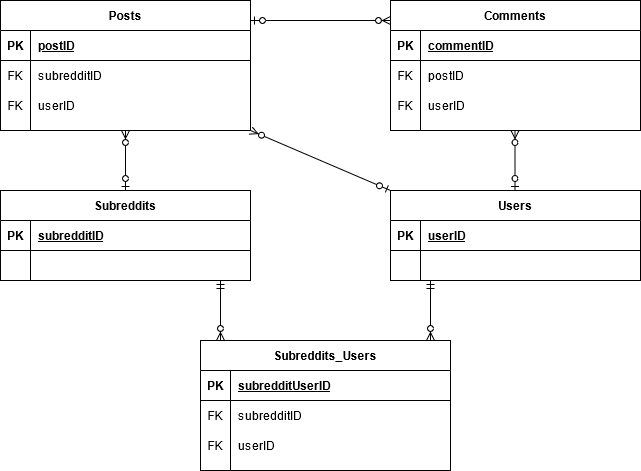

The diagram above was exported from draw.io. Its source (the exported page's mxGraphModel, read from the mxfile embedded in the PNG):
<mxGraphModel dx="1002" dy="711" grid="1" gridSize="10" guides="1" tooltips="1" connect="1" arrows="1" fold="1" page="1" pageScale="1" pageWidth="850" pageHeight="1100" math="0" shadow="0" extFonts="Permanent Marker^https://fonts.googleapis.com/css?family=Permanent+Marker">
  <root>
    <mxCell id="0" />
    <mxCell id="1" parent="0" />
    <mxCell id="C-vyLk0tnHw3VtMMgP7b-2" value="Comments" style="shape=table;startSize=30;container=1;collapsible=1;childLayout=tableLayout;fixedRows=1;rowLines=0;fontStyle=1;align=center;resizeLast=1;" parent="1" vertex="1">
      <mxGeometry x="450" y="120" width="250" height="130" as="geometry" />
    </mxCell>
    <mxCell id="C-vyLk0tnHw3VtMMgP7b-3" value="" style="shape=partialRectangle;collapsible=0;dropTarget=0;pointerEvents=0;fillColor=none;points=[[0,0.5],[1,0.5]];portConstraint=eastwest;top=0;left=0;right=0;bottom=1;" parent="C-vyLk0tnHw3VtMMgP7b-2" vertex="1">
      <mxGeometry y="30" width="250" height="30" as="geometry" />
    </mxCell>
    <mxCell id="C-vyLk0tnHw3VtMMgP7b-4" value="PK" style="shape=partialRectangle;overflow=hidden;connectable=0;fillColor=none;top=0;left=0;bottom=0;right=0;fontStyle=1;" parent="C-vyLk0tnHw3VtMMgP7b-3" vertex="1">
      <mxGeometry width="30" height="30" as="geometry" />
    </mxCell>
    <mxCell id="C-vyLk0tnHw3VtMMgP7b-5" value="commentID" style="shape=partialRectangle;overflow=hidden;connectable=0;fillColor=none;top=0;left=0;bottom=0;right=0;align=left;spacingLeft=6;fontStyle=5;" parent="C-vyLk0tnHw3VtMMgP7b-3" vertex="1">
      <mxGeometry x="30" width="220" height="30" as="geometry" />
    </mxCell>
    <mxCell id="C-vyLk0tnHw3VtMMgP7b-6" value="" style="shape=partialRectangle;collapsible=0;dropTarget=0;pointerEvents=0;fillColor=none;points=[[0,0.5],[1,0.5]];portConstraint=eastwest;top=0;left=0;right=0;bottom=0;" parent="C-vyLk0tnHw3VtMMgP7b-2" vertex="1">
      <mxGeometry y="60" width="250" height="30" as="geometry" />
    </mxCell>
    <mxCell id="C-vyLk0tnHw3VtMMgP7b-7" value="FK" style="shape=partialRectangle;overflow=hidden;connectable=0;fillColor=none;top=0;left=0;bottom=0;right=0;" parent="C-vyLk0tnHw3VtMMgP7b-6" vertex="1">
      <mxGeometry width="30" height="30" as="geometry" />
    </mxCell>
    <mxCell id="C-vyLk0tnHw3VtMMgP7b-8" value="postID" style="shape=partialRectangle;overflow=hidden;connectable=0;fillColor=none;top=0;left=0;bottom=0;right=0;align=left;spacingLeft=6;" parent="C-vyLk0tnHw3VtMMgP7b-6" vertex="1">
      <mxGeometry x="30" width="220" height="30" as="geometry" />
    </mxCell>
    <mxCell id="C-vyLk0tnHw3VtMMgP7b-9" value="" style="shape=partialRectangle;collapsible=0;dropTarget=0;pointerEvents=0;fillColor=none;points=[[0,0.5],[1,0.5]];portConstraint=eastwest;top=0;left=0;right=0;bottom=0;" parent="C-vyLk0tnHw3VtMMgP7b-2" vertex="1">
      <mxGeometry y="90" width="250" height="30" as="geometry" />
    </mxCell>
    <mxCell id="C-vyLk0tnHw3VtMMgP7b-10" value="FK" style="shape=partialRectangle;overflow=hidden;connectable=0;fillColor=none;top=0;left=0;bottom=0;right=0;" parent="C-vyLk0tnHw3VtMMgP7b-9" vertex="1">
      <mxGeometry width="30" height="30" as="geometry" />
    </mxCell>
    <mxCell id="C-vyLk0tnHw3VtMMgP7b-11" value="userID" style="shape=partialRectangle;overflow=hidden;connectable=0;fillColor=none;top=0;left=0;bottom=0;right=0;align=left;spacingLeft=6;" parent="C-vyLk0tnHw3VtMMgP7b-9" vertex="1">
      <mxGeometry x="30" width="220" height="30" as="geometry" />
    </mxCell>
    <mxCell id="CesAHiTbSAJgcwn3cFJ9-8" value="Subreddits_Users" style="shape=table;startSize=30;container=1;collapsible=1;childLayout=tableLayout;fixedRows=1;rowLines=0;fontStyle=1;align=center;resizeLast=1;" parent="1" vertex="1">
      <mxGeometry x="260" y="460" width="250" height="130" as="geometry" />
    </mxCell>
    <mxCell id="CesAHiTbSAJgcwn3cFJ9-9" value="" style="shape=partialRectangle;collapsible=0;dropTarget=0;pointerEvents=0;fillColor=none;points=[[0,0.5],[1,0.5]];portConstraint=eastwest;top=0;left=0;right=0;bottom=1;" parent="CesAHiTbSAJgcwn3cFJ9-8" vertex="1">
      <mxGeometry y="30" width="250" height="30" as="geometry" />
    </mxCell>
    <mxCell id="CesAHiTbSAJgcwn3cFJ9-10" value="PK" style="shape=partialRectangle;overflow=hidden;connectable=0;fillColor=none;top=0;left=0;bottom=0;right=0;fontStyle=1;" parent="CesAHiTbSAJgcwn3cFJ9-9" vertex="1">
      <mxGeometry width="30" height="30" as="geometry" />
    </mxCell>
    <mxCell id="CesAHiTbSAJgcwn3cFJ9-11" value="subredditUserID" style="shape=partialRectangle;overflow=hidden;connectable=0;fillColor=none;top=0;left=0;bottom=0;right=0;align=left;spacingLeft=6;fontStyle=5;" parent="CesAHiTbSAJgcwn3cFJ9-9" vertex="1">
      <mxGeometry x="30" width="220" height="30" as="geometry" />
    </mxCell>
    <mxCell id="CesAHiTbSAJgcwn3cFJ9-12" value="" style="shape=partialRectangle;collapsible=0;dropTarget=0;pointerEvents=0;fillColor=none;points=[[0,0.5],[1,0.5]];portConstraint=eastwest;top=0;left=0;right=0;bottom=0;" parent="CesAHiTbSAJgcwn3cFJ9-8" vertex="1">
      <mxGeometry y="60" width="250" height="30" as="geometry" />
    </mxCell>
    <mxCell id="CesAHiTbSAJgcwn3cFJ9-13" value="FK" style="shape=partialRectangle;overflow=hidden;connectable=0;fillColor=none;top=0;left=0;bottom=0;right=0;" parent="CesAHiTbSAJgcwn3cFJ9-12" vertex="1">
      <mxGeometry width="30" height="30" as="geometry" />
    </mxCell>
    <mxCell id="CesAHiTbSAJgcwn3cFJ9-14" value="subredditID" style="shape=partialRectangle;overflow=hidden;connectable=0;fillColor=none;top=0;left=0;bottom=0;right=0;align=left;spacingLeft=6;" parent="CesAHiTbSAJgcwn3cFJ9-12" vertex="1">
      <mxGeometry x="30" width="220" height="30" as="geometry" />
    </mxCell>
    <mxCell id="CesAHiTbSAJgcwn3cFJ9-15" value="" style="shape=partialRectangle;collapsible=0;dropTarget=0;pointerEvents=0;fillColor=none;points=[[0,0.5],[1,0.5]];portConstraint=eastwest;top=0;left=0;right=0;bottom=0;" parent="CesAHiTbSAJgcwn3cFJ9-8" vertex="1">
      <mxGeometry y="90" width="250" height="30" as="geometry" />
    </mxCell>
    <mxCell id="CesAHiTbSAJgcwn3cFJ9-16" value="FK" style="shape=partialRectangle;overflow=hidden;connectable=0;fillColor=none;top=0;left=0;bottom=0;right=0;" parent="CesAHiTbSAJgcwn3cFJ9-15" vertex="1">
      <mxGeometry width="30" height="30" as="geometry" />
    </mxCell>
    <mxCell id="CesAHiTbSAJgcwn3cFJ9-17" value="userID" style="shape=partialRectangle;overflow=hidden;connectable=0;fillColor=none;top=0;left=0;bottom=0;right=0;align=left;spacingLeft=6;" parent="CesAHiTbSAJgcwn3cFJ9-15" vertex="1">
      <mxGeometry x="30" width="220" height="30" as="geometry" />
    </mxCell>
    <mxCell id="CesAHiTbSAJgcwn3cFJ9-41" value="Subreddits" style="shape=table;startSize=30;container=1;collapsible=1;childLayout=tableLayout;fixedRows=1;rowLines=0;fontStyle=1;align=center;resizeLast=1;" parent="1" vertex="1">
      <mxGeometry x="60" y="310" width="250" height="90" as="geometry" />
    </mxCell>
    <mxCell id="CesAHiTbSAJgcwn3cFJ9-42" value="" style="shape=partialRectangle;collapsible=0;dropTarget=0;pointerEvents=0;fillColor=none;points=[[0,0.5],[1,0.5]];portConstraint=eastwest;top=0;left=0;right=0;bottom=1;" parent="CesAHiTbSAJgcwn3cFJ9-41" vertex="1">
      <mxGeometry y="30" width="250" height="30" as="geometry" />
    </mxCell>
    <mxCell id="CesAHiTbSAJgcwn3cFJ9-43" value="PK" style="shape=partialRectangle;overflow=hidden;connectable=0;fillColor=none;top=0;left=0;bottom=0;right=0;fontStyle=1;" parent="CesAHiTbSAJgcwn3cFJ9-42" vertex="1">
      <mxGeometry width="30" height="30" as="geometry" />
    </mxCell>
    <mxCell id="CesAHiTbSAJgcwn3cFJ9-44" value="subredditID" style="shape=partialRectangle;overflow=hidden;connectable=0;fillColor=none;top=0;left=0;bottom=0;right=0;align=left;spacingLeft=6;fontStyle=5;" parent="CesAHiTbSAJgcwn3cFJ9-42" vertex="1">
      <mxGeometry x="30" width="220" height="30" as="geometry" />
    </mxCell>
    <mxCell id="CesAHiTbSAJgcwn3cFJ9-45" value="" style="shape=partialRectangle;collapsible=0;dropTarget=0;pointerEvents=0;fillColor=none;points=[[0,0.5],[1,0.5]];portConstraint=eastwest;top=0;left=0;right=0;bottom=0;" parent="CesAHiTbSAJgcwn3cFJ9-41" vertex="1">
      <mxGeometry y="60" width="250" height="30" as="geometry" />
    </mxCell>
    <mxCell id="CesAHiTbSAJgcwn3cFJ9-46" value="" style="shape=partialRectangle;overflow=hidden;connectable=0;fillColor=none;top=0;left=0;bottom=0;right=0;" parent="CesAHiTbSAJgcwn3cFJ9-45" vertex="1">
      <mxGeometry width="30" height="30" as="geometry" />
    </mxCell>
    <mxCell id="CesAHiTbSAJgcwn3cFJ9-47" value="" style="shape=partialRectangle;overflow=hidden;connectable=0;fillColor=none;top=0;left=0;bottom=0;right=0;align=left;spacingLeft=6;" parent="CesAHiTbSAJgcwn3cFJ9-45" vertex="1">
      <mxGeometry x="30" width="220" height="30" as="geometry" />
    </mxCell>
    <mxCell id="CesAHiTbSAJgcwn3cFJ9-48" value="Users" style="shape=table;startSize=30;container=1;collapsible=1;childLayout=tableLayout;fixedRows=1;rowLines=0;fontStyle=1;align=center;resizeLast=1;" parent="1" vertex="1">
      <mxGeometry x="450" y="310" width="250" height="90" as="geometry" />
    </mxCell>
    <mxCell id="CesAHiTbSAJgcwn3cFJ9-49" value="" style="shape=partialRectangle;collapsible=0;dropTarget=0;pointerEvents=0;fillColor=none;points=[[0,0.5],[1,0.5]];portConstraint=eastwest;top=0;left=0;right=0;bottom=1;" parent="CesAHiTbSAJgcwn3cFJ9-48" vertex="1">
      <mxGeometry y="30" width="250" height="30" as="geometry" />
    </mxCell>
    <mxCell id="CesAHiTbSAJgcwn3cFJ9-50" value="PK" style="shape=partialRectangle;overflow=hidden;connectable=0;fillColor=none;top=0;left=0;bottom=0;right=0;fontStyle=1;" parent="CesAHiTbSAJgcwn3cFJ9-49" vertex="1">
      <mxGeometry width="30" height="30" as="geometry" />
    </mxCell>
    <mxCell id="CesAHiTbSAJgcwn3cFJ9-51" value="userID" style="shape=partialRectangle;overflow=hidden;connectable=0;fillColor=none;top=0;left=0;bottom=0;right=0;align=left;spacingLeft=6;fontStyle=5;" parent="CesAHiTbSAJgcwn3cFJ9-49" vertex="1">
      <mxGeometry x="30" width="220" height="30" as="geometry" />
    </mxCell>
    <mxCell id="CesAHiTbSAJgcwn3cFJ9-52" value="" style="shape=partialRectangle;collapsible=0;dropTarget=0;pointerEvents=0;fillColor=none;points=[[0,0.5],[1,0.5]];portConstraint=eastwest;top=0;left=0;right=0;bottom=0;" parent="CesAHiTbSAJgcwn3cFJ9-48" vertex="1">
      <mxGeometry y="60" width="250" height="30" as="geometry" />
    </mxCell>
    <mxCell id="CesAHiTbSAJgcwn3cFJ9-53" value="" style="shape=partialRectangle;overflow=hidden;connectable=0;fillColor=none;top=0;left=0;bottom=0;right=0;" parent="CesAHiTbSAJgcwn3cFJ9-52" vertex="1">
      <mxGeometry width="30" height="30" as="geometry" />
    </mxCell>
    <mxCell id="CesAHiTbSAJgcwn3cFJ9-54" value="" style="shape=partialRectangle;overflow=hidden;connectable=0;fillColor=none;top=0;left=0;bottom=0;right=0;align=left;spacingLeft=6;" parent="CesAHiTbSAJgcwn3cFJ9-52" vertex="1">
      <mxGeometry x="30" width="220" height="30" as="geometry" />
    </mxCell>
    <mxCell id="CesAHiTbSAJgcwn3cFJ9-55" value="Posts" style="shape=table;startSize=30;container=1;collapsible=1;childLayout=tableLayout;fixedRows=1;rowLines=0;fontStyle=1;align=center;resizeLast=1;" parent="1" vertex="1">
      <mxGeometry x="60" y="120" width="250" height="130" as="geometry" />
    </mxCell>
    <mxCell id="CesAHiTbSAJgcwn3cFJ9-56" value="" style="shape=partialRectangle;collapsible=0;dropTarget=0;pointerEvents=0;fillColor=none;points=[[0,0.5],[1,0.5]];portConstraint=eastwest;top=0;left=0;right=0;bottom=1;" parent="CesAHiTbSAJgcwn3cFJ9-55" vertex="1">
      <mxGeometry y="30" width="250" height="30" as="geometry" />
    </mxCell>
    <mxCell id="CesAHiTbSAJgcwn3cFJ9-57" value="PK" style="shape=partialRectangle;overflow=hidden;connectable=0;fillColor=none;top=0;left=0;bottom=0;right=0;fontStyle=1;" parent="CesAHiTbSAJgcwn3cFJ9-56" vertex="1">
      <mxGeometry width="30" height="30" as="geometry" />
    </mxCell>
    <mxCell id="CesAHiTbSAJgcwn3cFJ9-58" value="postID" style="shape=partialRectangle;overflow=hidden;connectable=0;fillColor=none;top=0;left=0;bottom=0;right=0;align=left;spacingLeft=6;fontStyle=5;" parent="CesAHiTbSAJgcwn3cFJ9-56" vertex="1">
      <mxGeometry x="30" width="220" height="30" as="geometry" />
    </mxCell>
    <mxCell id="CesAHiTbSAJgcwn3cFJ9-59" value="" style="shape=partialRectangle;collapsible=0;dropTarget=0;pointerEvents=0;fillColor=none;points=[[0,0.5],[1,0.5]];portConstraint=eastwest;top=0;left=0;right=0;bottom=0;" parent="CesAHiTbSAJgcwn3cFJ9-55" vertex="1">
      <mxGeometry y="60" width="250" height="30" as="geometry" />
    </mxCell>
    <mxCell id="CesAHiTbSAJgcwn3cFJ9-60" value="FK" style="shape=partialRectangle;overflow=hidden;connectable=0;fillColor=none;top=0;left=0;bottom=0;right=0;" parent="CesAHiTbSAJgcwn3cFJ9-59" vertex="1">
      <mxGeometry width="30" height="30" as="geometry" />
    </mxCell>
    <mxCell id="CesAHiTbSAJgcwn3cFJ9-61" value="subredditID" style="shape=partialRectangle;overflow=hidden;connectable=0;fillColor=none;top=0;left=0;bottom=0;right=0;align=left;spacingLeft=6;" parent="CesAHiTbSAJgcwn3cFJ9-59" vertex="1">
      <mxGeometry x="30" width="220" height="30" as="geometry" />
    </mxCell>
    <mxCell id="CesAHiTbSAJgcwn3cFJ9-62" value="" style="shape=partialRectangle;collapsible=0;dropTarget=0;pointerEvents=0;fillColor=none;points=[[0,0.5],[1,0.5]];portConstraint=eastwest;top=0;left=0;right=0;bottom=0;" parent="CesAHiTbSAJgcwn3cFJ9-55" vertex="1">
      <mxGeometry y="90" width="250" height="30" as="geometry" />
    </mxCell>
    <mxCell id="CesAHiTbSAJgcwn3cFJ9-63" value="FK" style="shape=partialRectangle;overflow=hidden;connectable=0;fillColor=none;top=0;left=0;bottom=0;right=0;" parent="CesAHiTbSAJgcwn3cFJ9-62" vertex="1">
      <mxGeometry width="30" height="30" as="geometry" />
    </mxCell>
    <mxCell id="CesAHiTbSAJgcwn3cFJ9-64" value="userID" style="shape=partialRectangle;overflow=hidden;connectable=0;fillColor=none;top=0;left=0;bottom=0;right=0;align=left;spacingLeft=6;" parent="CesAHiTbSAJgcwn3cFJ9-62" vertex="1">
      <mxGeometry x="30" width="220" height="30" as="geometry" />
    </mxCell>
    <mxCell id="qvUjwiHJs9RkWM_5pW7s-1" value="" style="endArrow=ERzeroToOne;html=1;rounded=0;entryX=0.5;entryY=0;entryDx=0;entryDy=0;exitX=0.5;exitY=1;exitDx=0;exitDy=0;startArrow=ERzeroToMany;startFill=1;endFill=1;" parent="1" source="CesAHiTbSAJgcwn3cFJ9-55" target="CesAHiTbSAJgcwn3cFJ9-41" edge="1">
      <mxGeometry relative="1" as="geometry">
        <mxPoint x="150" y="250" as="sourcePoint" />
        <mxPoint x="340" y="250" as="targetPoint" />
      </mxGeometry>
    </mxCell>
    <mxCell id="qvUjwiHJs9RkWM_5pW7s-2" value="" style="endArrow=ERzeroToOne;html=1;rounded=0;entryX=0.5;entryY=0;entryDx=0;entryDy=0;exitX=0.5;exitY=1;exitDx=0;exitDy=0;startArrow=ERzeroToMany;startFill=1;endFill=1;" parent="1" edge="1">
      <mxGeometry relative="1" as="geometry">
        <mxPoint x="574.5" y="250" as="sourcePoint" />
        <mxPoint x="574.5" y="310" as="targetPoint" />
      </mxGeometry>
    </mxCell>
    <mxCell id="qvUjwiHJs9RkWM_5pW7s-3" value="" style="endArrow=ERzeroToMany;html=1;rounded=0;endFill=1;startArrow=ERzeroToOne;startFill=1;" parent="1" edge="1">
      <mxGeometry relative="1" as="geometry">
        <mxPoint x="310" y="140" as="sourcePoint" />
        <mxPoint x="450" y="140" as="targetPoint" />
      </mxGeometry>
    </mxCell>
    <mxCell id="qvUjwiHJs9RkWM_5pW7s-5" value="" style="endArrow=ERzeroToMany;html=1;rounded=0;entryX=0.5;entryY=0;entryDx=0;entryDy=0;exitX=0.5;exitY=1;exitDx=0;exitDy=0;startArrow=ERmandOne;startFill=0;endFill=1;" parent="1" edge="1">
      <mxGeometry relative="1" as="geometry">
        <mxPoint x="280" y="400" as="sourcePoint" />
        <mxPoint x="280" y="460" as="targetPoint" />
      </mxGeometry>
    </mxCell>
    <mxCell id="qvUjwiHJs9RkWM_5pW7s-8" value="" style="endArrow=ERzeroToMany;html=1;rounded=0;entryX=0.5;entryY=0;entryDx=0;entryDy=0;exitX=0.5;exitY=1;exitDx=0;exitDy=0;startArrow=ERmandOne;startFill=0;endFill=1;" parent="1" edge="1">
      <mxGeometry relative="1" as="geometry">
        <mxPoint x="490" y="400" as="sourcePoint" />
        <mxPoint x="490" y="460" as="targetPoint" />
      </mxGeometry>
    </mxCell>
    <mxCell id="qvUjwiHJs9RkWM_5pW7s-9" value="" style="endArrow=ERzeroToOne;html=1;rounded=0;entryX=0;entryY=0;entryDx=0;entryDy=0;endFill=1;startArrow=ERzeroToMany;startFill=1;" parent="1" target="CesAHiTbSAJgcwn3cFJ9-48" edge="1">
      <mxGeometry relative="1" as="geometry">
        <mxPoint x="310" y="250" as="sourcePoint" />
        <mxPoint x="470" y="240" as="targetPoint" />
      </mxGeometry>
    </mxCell>
  </root>
</mxGraphModel>